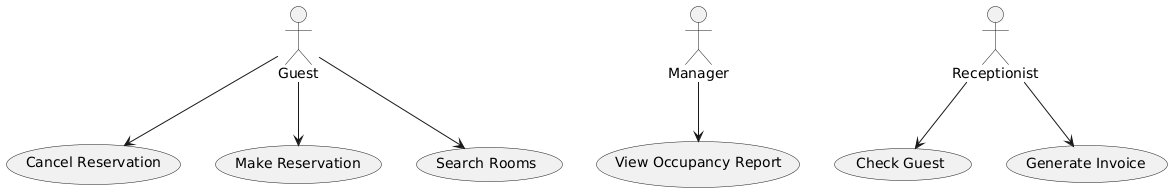

The diagram above was rendered by PlantUML. Its source (embedded in the PNG):
@startuml
actor "Guest" as Guest
actor "Manager" as Manager
actor "Receptionist" as Receptionist

usecase "Cancel Reservation" as Cancel_Reservation
usecase "Check Guest" as Check_Guest
usecase "Generate Invoice" as Generate_Invoice
usecase "Make Reservation" as Make_Reservation
usecase "Search Rooms" as Search_Rooms
usecase "View Occupancy Report" as View_Occupancy_Report

Guest --> Search_Rooms
Guest --> Make_Reservation
Guest --> Cancel_Reservation
Receptionist --> Check_Guest
Receptionist --> Generate_Invoice
Manager --> View_Occupancy_Report
@enduml